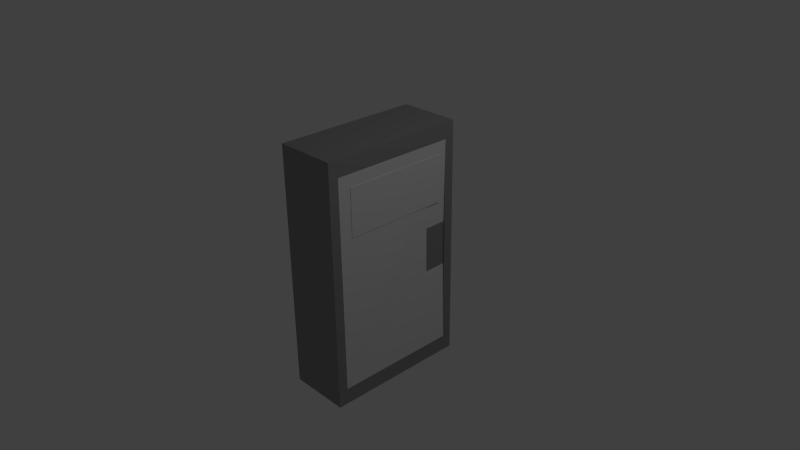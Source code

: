 # Source: PerkMachine.blend  (saved by Blender 2.71.0; exported with 4.5.12 LTS)
import bpy
from mathutils import Matrix  # noqa: F401  (used for matrix-valued properties, if any)

bpy.ops.wm.read_factory_settings(use_empty=True)
scene = bpy.context.scene
scene.name = 'Scene'

# ---- collections
col_collection_1 = bpy.data.collections.new('Collection 1'); scene.collection.children.link(col_collection_1)

# ---- materials (node trees are filled in below, after node groups)
mat_perkmachine_materials = bpy.data.materials.new('PerkMachine.Materials')
mat_perkmachine_materials.alpha_threshold = 0.0
mat_perkmachine_materials.use_transparent_shadow = False
mat_perkmachine_materials.diffuse_color = (0.3032, 0.3032, 0.3032, 1.0)
mat_perkmachine_materials.roughness = 0.5
mat_perkmachine_materials.line_color = (0.0, 0.0, 0.0, 1.0)
mat_perkmachine_glass = bpy.data.materials.new('PerkMachine.Glass')
mat_perkmachine_glass.alpha_threshold = 0.0
mat_perkmachine_glass.use_transparent_shadow = False
mat_perkmachine_glass.roughness = 0.5
mat_perkmachine_glass.line_color = (0.0, 0.0, 0.0, 0.2)
mat_perkmachine_holder = bpy.data.materials.new('PerkMachine.Holder')
mat_perkmachine_holder.alpha_threshold = 0.0
mat_perkmachine_holder.use_transparent_shadow = False
mat_perkmachine_holder.diffuse_color = (0.477, 0.477, 0.477, 1.0)
mat_perkmachine_holder.roughness = 0.5
mat_perkmachine_holder.line_color = (0.0, 0.0, 0.0, 1.0)

# ---- material node trees

# ---- world
world_world = bpy.data.worlds.new('World'); scene.world = world_world
world_world.color = (0.05088, 0.05088, 0.05088)
world_world.use_sun_shadow = False
world_world.sun_shadow_jitter_overblur = 0.0
world_world.cycles.sampling_method = 'MANUAL'
world_world.cycles.sample_map_resolution = 256

# ---- cameras
cam_camera = bpy.data.cameras.new('Camera')
cam_camera.clip_end = 100.0
cam_camera.lens = 35.0
cam_camera.sensor_width = 32.0
cam_camera.sensor_height = 18.0
cam_camera.ortho_scale = 7.314
cam_camera.dof.focus_distance = 0.0
cam_camera.dof.aperture_fstop = 128.0

# ---- lights
light_lamp = bpy.data.lights.new('Lamp', 'POINT')
light_lamp.transmission_factor = 0.0
light_lamp.cutoff_distance = 30.0
light_lamp.energy = 100.0
light_lamp.shadow_buffer_clip_start = 1.001
light_lamp.shadow_soft_size = 0.1
light_lamp.shadow_maximum_resolution = 0.006
light_lamp.use_absolute_resolution = True
light_lamp.cycles.use_multiple_importance_sampling = False

# ---- meshes
me_cube_001 = bpy.data.meshes.new('Cube.001')
me_cube_001.from_pydata([(-1.0, -1.0, -1.0), (-1.0, 1.0, -1.0), (1.0, 1.0, -1.0), (1.0, -1.0, -1.0), (-1.0, -1.0, 1.0), (-1.0, 1.0, 1.0), (1.0, 1.0, 1.0), (1.0, -1.0, 1.0)], [], [(4, 5, 1, 0), (5, 6, 2, 1), (6, 7, 3, 2), (7, 4, 0, 3), (0, 1, 2, 3), (7, 6, 5, 4)])
me_cube_001.use_remesh_preserve_volume = False
me_cube_001.use_remesh_preserve_attributes = False
me_cube_001.use_mirror_vertex_groups = False
me_cube_001.update()
me_cube = bpy.data.meshes.new('Cube')
me_cube.from_pydata([(1.0, 1.0, -1.0), (1.0, -1.0, -1.0), (-1.0, -1.0, -1.0), (-1.0, 1.0, -1.0), (1.0, 1.0, 1.0), (1.0, -1.0, 1.0), (-1.0, -1.0, 1.0), (-1.0, 1.0, 1.0), (1.0, 0.867, -0.867), (1.0, -0.867, -0.867), (1.0, 0.867, 0.867), (1.0, -0.867, 0.867), (-0.9058, 0.867, -0.867), (-0.9058, -0.867, -0.867), (-0.9058, 0.867, 0.867), (-0.9058, -0.867, 0.867), (0.953, 0.867, -0.1871), (0.953, 0.867, 0.1871), (0.5417, 0.867, -0.1871), (0.5417, 0.867, 0.1871), (0.953, 0.5545, -0.1871), (0.953, 0.5545, 0.1871), (0.5417, 0.5545, -0.1871), (0.5417, 0.5545, 0.1871), (-0.9735, -0.7116, 0.5856), (-0.9735, -0.6453, 0.5856), (0.01109, -0.6453, 0.5856), (0.01109, -0.7116, 0.5856), (-0.9735, -0.7116, 0.6252), (-0.9735, -0.6453, 0.6252), (0.01109, -0.6453, 0.6252), (0.01109, -0.7116, 0.6252), (-0.9735, -0.2634, 0.5856), (-0.9735, -0.1971, 0.5856), (0.01109, -0.1971, 0.5856), (0.01109, -0.2634, 0.5856), (-0.9735, -0.2634, 0.6252), (-0.9735, -0.1971, 0.6252), (0.01109, -0.1971, 0.6252), (0.01109, -0.2634, 0.6252), (-0.9735, 0.09559, 0.5856), (-0.9735, 0.1619, 0.5856), (0.01109, 0.1619, 0.5856), (0.01109, 0.09559, 0.5856), (-0.9735, 0.09559, 0.6252), (-0.9735, 0.1619, 0.6252), (0.01109, 0.1619, 0.6252), (0.01109, 0.09559, 0.6252), (-0.9735, 0.5438, 0.5856), (-0.9735, 0.6101, 0.5856), (0.01109, 0.6101, 0.5856), (0.01109, 0.5438, 0.5856), (-0.9735, 0.5438, 0.6252), (-0.9735, 0.6101, 0.6252), (0.01109, 0.6101, 0.6252), (0.01109, 0.5438, 0.6252), (-0.9735, -0.7116, 0.3825), (-0.9735, -0.6453, 0.3825), (0.01109, -0.6453, 0.3825), (0.01109, -0.7116, 0.3825), (-0.9735, -0.7116, 0.4221), (-0.9735, -0.6453, 0.4221), (0.01109, -0.6453, 0.4221), (0.01109, -0.7116, 0.4221), (-0.9735, -0.2634, 0.3825), (-0.9735, -0.1971, 0.3825), (0.01109, -0.1971, 0.3825), (0.01109, -0.2634, 0.3825), (-0.9735, -0.2634, 0.4221), (-0.9735, -0.1971, 0.4221), (0.01109, -0.1971, 0.4221), (0.01109, -0.2634, 0.4221), (-0.9735, 0.09559, 0.3825), (-0.9735, 0.1619, 0.3825), (0.01109, 0.1619, 0.3825), (0.01109, 0.09559, 0.3825), (-0.9735, 0.09559, 0.4221), (-0.9735, 0.1619, 0.4221), (0.01109, 0.1619, 0.4221), (0.01109, 0.09559, 0.4221), (-0.9735, 0.5438, 0.3825), (-0.9735, 0.6101, 0.3825), (0.01109, 0.6101, 0.3825), (0.01109, 0.5438, 0.3825), (-0.9735, 0.5438, 0.4221), (-0.9735, 0.6101, 0.4221), (0.01109, 0.6101, 0.4221), (0.01109, 0.5438, 0.4221), (-0.9735, -0.7116, 0.1764), (-0.9735, -0.6453, 0.1764), (0.01109, -0.6453, 0.1764), (0.01109, -0.7116, 0.1764), (-0.9735, -0.7116, 0.2159), (-0.9735, -0.6453, 0.2159), (0.01109, -0.6453, 0.2159), (0.01109, -0.7116, 0.2159), (-0.9735, -0.2634, 0.1764), (-0.9735, -0.1971, 0.1764), (0.01109, -0.1971, 0.1764), (0.01109, -0.2634, 0.1764), (-0.9735, -0.2634, 0.2159), (-0.9735, -0.1971, 0.2159), (0.01109, -0.1971, 0.2159), (0.01109, -0.2634, 0.2159), (-0.9735, 0.09559, 0.1764), (-0.9735, 0.1619, 0.1764), (0.01109, 0.1619, 0.1764), (0.01109, 0.09559, 0.1764), (-0.9735, 0.09559, 0.2159), (-0.9735, 0.1619, 0.2159), (0.01109, 0.1619, 0.2159), (0.01109, 0.09559, 0.2159), (-0.9735, 0.5438, 0.1764), (-0.9735, 0.6101, 0.1764), (0.01109, 0.6101, 0.1764), (0.01109, 0.5438, 0.1764), (-0.9735, 0.5438, 0.2159), (-0.9735, 0.6101, 0.2159), (0.01109, 0.6101, 0.2159), (0.01109, 0.5438, 0.2159), (-0.9735, -0.7116, -0.03312), (-0.9735, -0.6453, -0.03312), (0.01109, -0.6453, -0.03312), (0.01109, -0.7116, -0.03312), (-0.9735, -0.7116, 0.006426), (-0.9735, -0.6453, 0.006426), (0.01109, -0.6453, 0.006426), (0.01109, -0.7116, 0.006426), (-0.9735, -0.2634, -0.03312), (-0.9735, -0.1971, -0.03312), (0.01109, -0.1971, -0.03312), (0.01109, -0.2634, -0.03312), (-0.9735, -0.2634, 0.006426), (-0.9735, -0.1971, 0.006426), (0.01109, -0.1971, 0.006426), (0.01109, -0.2634, 0.006426), (-0.9735, 0.09559, -0.03312), (-0.9735, 0.1619, -0.03312), (0.01109, 0.1619, -0.03312), (0.01109, 0.09559, -0.03312), (-0.9735, 0.09559, 0.006426), (-0.9735, 0.1619, 0.006426), (0.01109, 0.1619, 0.006426), (0.01109, 0.09559, 0.006426), (-0.9735, 0.5438, -0.03312), (-0.9735, 0.6101, -0.03312), (0.01109, 0.6101, -0.03312), (0.01109, 0.5438, -0.03312), (-0.9735, 0.5438, 0.006426), (-0.9735, 0.6101, 0.006426), (0.01109, 0.6101, 0.006426), (0.01109, 0.5438, 0.006426), (-0.9735, -0.7116, -0.2362), (-0.9735, -0.6453, -0.2362), (0.01109, -0.6453, -0.2362), (0.01109, -0.7116, -0.2362), (-0.9735, -0.7116, -0.1967), (-0.9735, -0.6453, -0.1967), (0.01109, -0.6453, -0.1967), (0.01109, -0.7116, -0.1967), (-0.9735, -0.2634, -0.2362), (-0.9735, -0.1971, -0.2362), (0.01109, -0.1971, -0.2362), (0.01109, -0.2634, -0.2362), (-0.9735, -0.2634, -0.1967), (-0.9735, -0.1971, -0.1967), (0.01109, -0.1971, -0.1967), (0.01109, -0.2634, -0.1967), (-0.9735, 0.09559, -0.2362), (-0.9735, 0.1619, -0.2362), (0.01109, 0.1619, -0.2362), (0.01109, 0.09559, -0.2362), (-0.9735, 0.09559, -0.1967), (-0.9735, 0.1619, -0.1967), (0.01109, 0.1619, -0.1967), (0.01109, 0.09559, -0.1967), (-0.9735, 0.5438, -0.2362), (-0.9735, 0.6101, -0.2362), (0.01109, 0.6101, -0.2362), (0.01109, 0.5438, -0.2362), (-0.9735, 0.5438, -0.1967), (-0.9735, 0.6101, -0.1967), (0.01109, 0.6101, -0.1967), (0.01109, 0.5438, -0.1967), (-0.9735, -0.7116, -0.4424), (-0.9735, -0.6453, -0.4424), (0.01109, -0.6453, -0.4424), (0.01109, -0.7116, -0.4424), (-0.9735, -0.7116, -0.4028), (-0.9735, -0.6453, -0.4028), (0.01109, -0.6453, -0.4028), (0.01109, -0.7116, -0.4028), (-0.9735, -0.2634, -0.4424), (-0.9735, -0.1971, -0.4424), (0.01109, -0.1971, -0.4424), (0.01109, -0.2634, -0.4424), (-0.9735, -0.2634, -0.4028), (-0.9735, -0.1971, -0.4028), (0.01109, -0.1971, -0.4028), (0.01109, -0.2634, -0.4028), (-0.9735, 0.09559, -0.4424), (-0.9735, 0.1619, -0.4424), (0.01109, 0.1619, -0.4424), (0.01109, 0.09559, -0.4424), (-0.9735, 0.09559, -0.4028), (-0.9735, 0.1619, -0.4028), (0.01109, 0.1619, -0.4028), (0.01109, 0.09559, -0.4028), (-0.9735, 0.5438, -0.4424), (-0.9735, 0.6101, -0.4424), (0.01109, 0.6101, -0.4424), (0.01109, 0.5438, -0.4424), (-0.9735, 0.5438, -0.4028), (-0.9735, 0.6101, -0.4028), (0.01109, 0.6101, -0.4028), (0.01109, 0.5438, -0.4028), (-0.9735, -0.7116, -0.6612), (-0.9735, -0.6453, -0.6612), (0.01109, -0.6453, -0.6612), (0.01109, -0.7116, -0.6612), (-0.9735, -0.7116, -0.6216), (-0.9735, -0.6453, -0.6216), (0.01109, -0.6453, -0.6216), (0.01109, -0.7116, -0.6216), (-0.9735, -0.2634, -0.6612), (-0.9735, -0.1971, -0.6612), (0.01109, -0.1971, -0.6612), (0.01109, -0.2634, -0.6612), (-0.9735, -0.2634, -0.6216), (-0.9735, -0.1971, -0.6216), (0.01109, -0.1971, -0.6216), (0.01109, -0.2634, -0.6216), (-0.9735, 0.09559, -0.6612), (-0.9735, 0.1619, -0.6612), (0.01109, 0.1619, -0.6612), (0.01109, 0.09559, -0.6612), (-0.9735, 0.09559, -0.6216), (-0.9735, 0.1619, -0.6216), (0.01109, 0.1619, -0.6216), (0.01109, 0.09559, -0.6216), (-0.9735, 0.5438, -0.6612), (-0.9735, 0.6101, -0.6612), (0.01109, 0.6101, -0.6612), (0.01109, 0.5438, -0.6612), (-0.9735, 0.5438, -0.6216), (-0.9735, 0.6101, -0.6216), (0.01109, 0.6101, -0.6216), (0.01109, 0.5438, -0.6216), (-0.9735, -0.7116, -0.8643), (-0.9735, -0.6453, -0.8643), (0.01109, -0.6453, -0.8643), (0.01109, -0.7116, -0.8643), (-0.9735, -0.7116, -0.8248), (-0.9735, -0.6453, -0.8248), (0.01109, -0.6453, -0.8248), (0.01109, -0.7116, -0.8248), (-0.9735, -0.2634, -0.8643), (-0.9735, -0.1971, -0.8643), (0.01109, -0.1971, -0.8643), (0.01109, -0.2634, -0.8643), (-0.9735, -0.2634, -0.8248), (-0.9735, -0.1971, -0.8248), (0.01109, -0.1971, -0.8248), (0.01109, -0.2634, -0.8248), (-0.9735, 0.09559, -0.8643), (-0.9735, 0.1619, -0.8643), (0.01109, 0.1619, -0.8643), (0.01109, 0.09559, -0.8643), (-0.9735, 0.09559, -0.8248), (-0.9735, 0.1619, -0.8248), (0.01109, 0.1619, -0.8248), (0.01109, 0.09559, -0.8248), (-0.9735, 0.5438, -0.8643), (-0.9735, 0.6101, -0.8643), (0.01109, 0.6101, -0.8643), (0.01109, 0.5438, -0.8643), (-0.9735, 0.5438, -0.8248), (-0.9735, 0.6101, -0.8248), (0.01109, 0.6101, -0.8248), (0.01109, 0.5438, -0.8248), (0.8204, -1.0, -0.8204), (-0.8204, -1.0, -0.8204), (0.8204, -1.0, 0.8204), (-0.8204, -1.0, 0.8204)], [], [(0, 1, 2, 3), (4, 7, 6, 5), (4, 5, 11, 10), (5, 6, 283, 282), (2, 6, 7, 3), (4, 0, 3, 7), (10, 11, 15, 14), (5, 1, 9, 11), (0, 4, 10, 8), (1, 0, 8, 9), (12, 14, 15, 13), (11, 9, 13, 15), (12, 8, 16, 18), (9, 8, 12, 13), (18, 16, 20, 22), (10, 14, 19, 17), (14, 12, 18, 19), (8, 10, 17, 16), (20, 21, 23, 22), (17, 19, 23, 21), (19, 18, 22, 23), (16, 17, 21, 20), (28, 29, 25, 24), (29, 30, 26, 25), (30, 31, 27, 26), (31, 28, 24, 27), (24, 25, 26, 27), (31, 30, 29, 28), (36, 37, 33, 32), (37, 38, 34, 33), (38, 39, 35, 34), (39, 36, 32, 35), (32, 33, 34, 35), (39, 38, 37, 36), (44, 45, 41, 40), (45, 46, 42, 41), (46, 47, 43, 42), (47, 44, 40, 43), (40, 41, 42, 43), (47, 46, 45, 44), (52, 53, 49, 48), (53, 54, 50, 49), (54, 55, 51, 50), (55, 52, 48, 51), (48, 49, 50, 51), (55, 54, 53, 52), (60, 61, 57, 56), (61, 62, 58, 57), (62, 63, 59, 58), (63, 60, 56, 59), (56, 57, 58, 59), (63, 62, 61, 60), (68, 69, 65, 64), (69, 70, 66, 65), (70, 71, 67, 66), (71, 68, 64, 67), (64, 65, 66, 67), (71, 70, 69, 68), (76, 77, 73, 72), (77, 78, 74, 73), (78, 79, 75, 74), (79, 76, 72, 75), (72, 73, 74, 75), (79, 78, 77, 76), (84, 85, 81, 80), (85, 86, 82, 81), (86, 87, 83, 82), (87, 84, 80, 83), (80, 81, 82, 83), (87, 86, 85, 84), (92, 93, 89, 88), (93, 94, 90, 89), (94, 95, 91, 90), (95, 92, 88, 91), (88, 89, 90, 91), (95, 94, 93, 92), (100, 101, 97, 96), (101, 102, 98, 97), (102, 103, 99, 98), (103, 100, 96, 99), (96, 97, 98, 99), (103, 102, 101, 100), (108, 109, 105, 104), (109, 110, 106, 105), (110, 111, 107, 106), (111, 108, 104, 107), (104, 105, 106, 107), (111, 110, 109, 108), (116, 117, 113, 112), (117, 118, 114, 113), (118, 119, 115, 114), (119, 116, 112, 115), (112, 113, 114, 115), (119, 118, 117, 116), (124, 125, 121, 120), (125, 126, 122, 121), (126, 127, 123, 122), (127, 124, 120, 123), (120, 121, 122, 123), (127, 126, 125, 124), (132, 133, 129, 128), (133, 134, 130, 129), (134, 135, 131, 130), (135, 132, 128, 131), (128, 129, 130, 131), (135, 134, 133, 132), (140, 141, 137, 136), (141, 142, 138, 137), (142, 143, 139, 138), (143, 140, 136, 139), (136, 137, 138, 139), (143, 142, 141, 140), (148, 149, 145, 144), (149, 150, 146, 145), (150, 151, 147, 146), (151, 148, 144, 147), (144, 145, 146, 147), (151, 150, 149, 148), (156, 157, 153, 152), (157, 158, 154, 153), (158, 159, 155, 154), (159, 156, 152, 155), (152, 153, 154, 155), (159, 158, 157, 156), (164, 165, 161, 160), (165, 166, 162, 161), (166, 167, 163, 162), (167, 164, 160, 163), (160, 161, 162, 163), (167, 166, 165, 164), (172, 173, 169, 168), (173, 174, 170, 169), (174, 175, 171, 170), (175, 172, 168, 171), (168, 169, 170, 171), (175, 174, 173, 172), (180, 181, 177, 176), (181, 182, 178, 177), (182, 183, 179, 178), (183, 180, 176, 179), (176, 177, 178, 179), (183, 182, 181, 180), (188, 189, 185, 184), (189, 190, 186, 185), (190, 191, 187, 186), (191, 188, 184, 187), (184, 185, 186, 187), (191, 190, 189, 188), (196, 197, 193, 192), (197, 198, 194, 193), (198, 199, 195, 194), (199, 196, 192, 195), (192, 193, 194, 195), (199, 198, 197, 196), (204, 205, 201, 200), (205, 206, 202, 201), (206, 207, 203, 202), (207, 204, 200, 203), (200, 201, 202, 203), (207, 206, 205, 204), (212, 213, 209, 208), (213, 214, 210, 209), (214, 215, 211, 210), (215, 212, 208, 211), (208, 209, 210, 211), (215, 214, 213, 212), (220, 221, 217, 216), (221, 222, 218, 217), (222, 223, 219, 218), (223, 220, 216, 219), (216, 217, 218, 219), (223, 222, 221, 220), (228, 229, 225, 224), (229, 230, 226, 225), (230, 231, 227, 226), (231, 228, 224, 227), (224, 225, 226, 227), (231, 230, 229, 228), (236, 237, 233, 232), (237, 238, 234, 233), (238, 239, 235, 234), (239, 236, 232, 235), (232, 233, 234, 235), (239, 238, 237, 236), (244, 245, 241, 240), (245, 246, 242, 241), (246, 247, 243, 242), (247, 244, 240, 243), (240, 241, 242, 243), (247, 246, 245, 244), (252, 253, 249, 248), (253, 254, 250, 249), (254, 255, 251, 250), (255, 252, 248, 251), (248, 249, 250, 251), (255, 254, 253, 252), (260, 261, 257, 256), (261, 262, 258, 257), (262, 263, 259, 258), (263, 260, 256, 259), (256, 257, 258, 259), (263, 262, 261, 260), (268, 269, 265, 264), (269, 270, 266, 265), (270, 271, 267, 266), (271, 268, 264, 267), (264, 265, 266, 267), (271, 270, 269, 268), (276, 277, 273, 272), (277, 278, 274, 273), (278, 279, 275, 274), (279, 276, 272, 275), (272, 273, 274, 275), (279, 278, 277, 276), (8, 16, 20, 21, 17, 10, 11, 9), (280, 282, 283, 281), (6, 2, 281, 283), (1, 5, 282, 280), (2, 1, 280, 281)])
me_cube.polygons.foreach_set('material_index', [0, 0, 0, 0, 0, 0, 0, 0, 0, 0, 0, 0, 0, 0, 0, 0, 0, 0, 0, 0, 0, 0, 2, 2, 2, 2, 2, 2, 2, 2, 2, 2, 2, 2, 2, 2, 2, 2, 2, 2, 2, 2, 2, 2, 2, 2, 2, 2, 2, 2, 2, 2, 2, 2, 2, 2, 2, 2, 2, 2, 2, 2, 2, 2, 2, 2, 2, 2, 2, 2, 2, 2, 2, 2, 2, 2, 2, 2, 2, 2, 2, 2, 2, 2, 2, 2, 2, 2, 2, 2, 2, 2, 2, 2, 2, 2, 2, 2, 2, 2, 2, 2, 2, 2, 2, 2, 2, 2, 2, 2, 2, 2, 2, 2, 2, 2, 2, 2, 2, 2, 2, 2, 2, 2, 2, 2, 2, 2, 2, 2, 2, 2, 2, 2, 2, 2, 2, 2, 2, 2, 2, 2, 2, 2, 2, 2, 2, 2, 2, 2, 2, 2, 2, 2, 2, 2, 2, 2, 2, 2, 2, 2, 2, 2, 2, 2, 2, 2, 2, 2, 2, 2, 2, 2, 2, 2, 2, 2, 2, 2, 2, 2, 2, 2, 2, 2, 2, 2, 2, 2, 2, 2, 2, 2, 2, 2, 2, 2, 2, 2, 2, 2, 2, 2, 2, 2, 2, 2, 2, 2, 2, 2, 2, 2, 1, 0, 0, 0, 0])
me_cube.materials.append(mat_perkmachine_materials)
me_cube.materials.append(mat_perkmachine_glass)
me_cube.materials.append(mat_perkmachine_holder)
me_cube.use_remesh_preserve_volume = False
me_cube.use_remesh_preserve_attributes = False
me_cube.use_mirror_vertex_groups = False
me_cube.update()

# ---- objects
ob_decal = bpy.data.objects.new('Decal', me_cube_001)
ob_cube = bpy.data.objects.new('Cube', me_cube)
ob_lamp = bpy.data.objects.new('Lamp', light_lamp)
ob_camera = bpy.data.objects.new('Camera', cam_camera)

# ---- transforms, parenting, visibility, modifiers, constraints
ob_decal.location = (0.4242, 0.03661, 0.9613)
ob_decal.scale = (0.005599, 0.7315, 0.3225)
ob_decal.lineart.crease_threshold = 0.0
ob_cube.location = (0.0, 0.0, 0.0)
ob_cube.scale = (0.4215, 1.0, 1.677)
ob_cube.lock_rotations_4d = False
ob_cube.empty_display_type = 'ARROWS'
ob_cube.lineart.crease_threshold = 0.0
ob_lamp.location = (4.076, 1.005, 5.904)
ob_lamp.rotation_euler = (0.6503, 0.05522, 1.866)
ob_lamp.lock_rotations_4d = False
ob_lamp.empty_display_type = 'ARROWS'
ob_lamp.color = (0.0, 0.0, 0.0, 0.0)
ob_lamp.lineart.crease_threshold = 0.0
ob_camera.location = (7.481, -6.508, 5.344)
ob_camera.rotation_euler = (1.109, 0.01082, 0.8149)
ob_camera.lock_rotations_4d = False
ob_camera.empty_display_type = 'ARROWS'
ob_camera.color = (0.0, 0.0, 0.0, 0.0)
ob_camera.display_type = 'WIRE'
ob_camera.lineart.crease_threshold = 0.0

# ---- collection membership
col_collection_1.objects.link(ob_decal)
col_collection_1.objects.link(ob_cube)
col_collection_1.objects.link(ob_lamp)
col_collection_1.objects.link(ob_camera)

# ---- scene / render settings (as saved in the file)
scene.camera = ob_camera
scene.frame_start = 1; scene.frame_end = 250; scene.frame_set(1)
scene.render.engine = 'BLENDER_EEVEE_NEXT'
scene.render.resolution_percentage = 50
scene.render.dither_intensity = 0.0
scene.cycles.use_denoising = False
scene.cycles.samples = 10
scene.cycles.sampling_pattern = 'TABULATED_SOBOL'
scene.cycles.light_sampling_threshold = 0.0
scene.cycles.use_adaptive_sampling = False
scene.cycles.use_light_tree = False
scene.cycles.blur_glossy = 0.0
scene.cycles.volume_bounces = 1
scene.cycles.pixel_filter_type = 'GAUSSIAN'
scene.cycles.sample_clamp_indirect = 0.0
scene.view_settings.view_transform = 'Standard'
bpy.context.view_layer.update()

